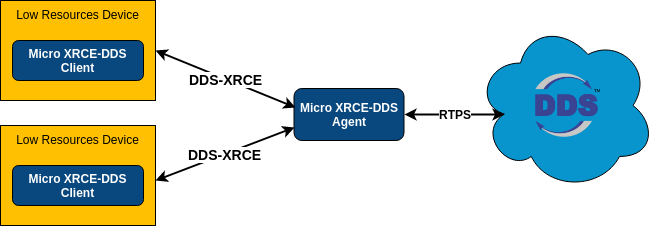

The diagram above was exported from draw.io. Its source (the exported page's mxGraphModel, read from the mxfile embedded in the PNG):
<mxGraphModel dx="1426" dy="758" grid="1" gridSize="10" guides="1" tooltips="1" connect="1" arrows="1" fold="1" page="1" pageScale="1" pageWidth="827" pageHeight="1169" background="#ffffff" math="0" shadow="0">
  <root>
    <mxCell id="0" />
    <mxCell id="1" parent="0" />
    <mxCell id="2" value="&lt;font color=&quot;#FFFFFF&quot;&gt;Micro XRCE-DDS Agent&lt;/font&gt;" style="rounded=1;whiteSpace=wrap;html=1;labelBackgroundColor=none;strokeWidth=1;fillColor=#09487E;align=center;fontStyle=1" vertex="1" parent="1">
      <mxGeometry x="413.5" y="383" width="110" height="52" as="geometry" />
    </mxCell>
    <mxCell id="3" value="&lt;b style=&quot;font-size: 14px&quot;&gt;DDS-XRCE&lt;br style=&quot;font-size: 14px&quot;&gt;&lt;/b&gt;" style="endArrow=classic;startArrow=classic;html=1;fontColor=#000000;strokeWidth=2;labelBackgroundColor=#ffffff;fontStyle=0;exitX=1;exitY=0.5;entryX=0;entryY=0.75;fontSize=14;" edge="1" target="2" parent="1">
      <mxGeometry width="50" height="50" relative="1" as="geometry">
        <mxPoint x="275" y="475" as="sourcePoint" />
        <mxPoint x="395.2068965517242" y="424.8275862068966" as="targetPoint" />
        <mxPoint as="offset" />
      </mxGeometry>
    </mxCell>
    <mxCell id="4" value="" style="ellipse;shape=cloud;whiteSpace=wrap;html=1;rounded=0;shadow=0;glass=0;comic=0;labelBackgroundColor=none;fillColor=#0895CD;fontColor=#000000;align=center;" vertex="1" parent="1">
      <mxGeometry x="595" y="315" width="180" height="170" as="geometry" />
    </mxCell>
    <mxCell id="5" value="" style="shape=image;verticalLabelPosition=bottom;labelBackgroundColor=#ffffff;verticalAlign=top;aspect=fixed;imageAspect=0;image=data:image/png,(base64 omitted: 11628 chars);" vertex="1" parent="1">
      <mxGeometry x="655" y="368" width="65" height="64" as="geometry" />
    </mxCell>
    <mxCell id="6" value="" style="endArrow=classic;startArrow=classic;html=1;labelBackgroundColor=#ffffff;strokeWidth=2;fontColor=#000000;align=center;exitX=1;exitY=0.5;entryX=0.16;entryY=0.55;entryPerimeter=0;" edge="1" source="2" target="4" parent="1">
      <mxGeometry width="50" height="50" relative="1" as="geometry">
        <mxPoint x="531" y="405" as="sourcePoint" />
        <mxPoint x="622" y="405" as="targetPoint" />
      </mxGeometry>
    </mxCell>
    <mxCell id="7" value="RTPS" style="text;html=1;resizable=0;points=[];align=center;verticalAlign=middle;labelBackgroundColor=#ffffff;fontColor=#000000;fontStyle=1" vertex="1" connectable="0" parent="6">
      <mxGeometry x="-0.0057" y="-2" relative="1" as="geometry">
        <mxPoint y="-3" as="offset" />
      </mxGeometry>
    </mxCell>
    <mxCell id="8" value="Low Resources Device" style="rounded=0;whiteSpace=wrap;html=1;fillColor=#FFC001;verticalAlign=top;" vertex="1" parent="1">
      <mxGeometry x="120" y="295" width="155" height="100" as="geometry" />
    </mxCell>
    <mxCell id="9" value="&lt;b&gt;Micro XRCE-DDS Client&lt;/b&gt;" style="rounded=1;whiteSpace=wrap;html=1;labelBackgroundColor=none;strokeWidth=1;fillColor=#09487E;align=center;fontColor=#FFFFFF;" vertex="1" parent="1">
      <mxGeometry x="132" y="335" width="131" height="40" as="geometry" />
    </mxCell>
    <mxCell id="10" value="&lt;b style=&quot;font-size: 14px&quot;&gt;DDS-XRCE&lt;br style=&quot;font-size: 14px&quot;&gt;&lt;/b&gt;" style="endArrow=classic;startArrow=classic;html=1;fontColor=#000000;strokeWidth=2;labelBackgroundColor=#ffffff;fontStyle=0;exitX=1;exitY=0.5;entryX=0.018;entryY=0.365;entryPerimeter=0;fontSize=14;" edge="1" source="8" target="2" parent="1">
      <mxGeometry width="50" height="50" relative="1" as="geometry">
        <mxPoint x="285" y="249.6150729335494" as="sourcePoint" />
        <mxPoint x="435" y="290.80650684931516" as="targetPoint" />
        <mxPoint as="offset" />
      </mxGeometry>
    </mxCell>
    <mxCell id="11" value="Low Resources Device" style="rounded=0;whiteSpace=wrap;html=1;fillColor=#FFC001;verticalAlign=top;" vertex="1" parent="1">
      <mxGeometry x="120" y="420" width="155" height="100" as="geometry" />
    </mxCell>
    <mxCell id="12" value="&lt;b&gt;Micro XRCE-DDS Client&lt;/b&gt;" style="rounded=1;whiteSpace=wrap;html=1;labelBackgroundColor=none;strokeWidth=1;fillColor=#09487E;align=center;fontColor=#FFFFFF;" vertex="1" parent="1">
      <mxGeometry x="132" y="460" width="131" height="40" as="geometry" />
    </mxCell>
  </root>
</mxGraphModel>